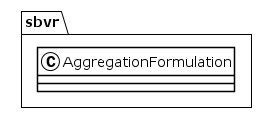

The diagram above was rendered by PlantUML. Its source (embedded in the PNG):
@startuml
!theme plain
package sbvr {
class AggregationFormulation {
}
}
@enduml